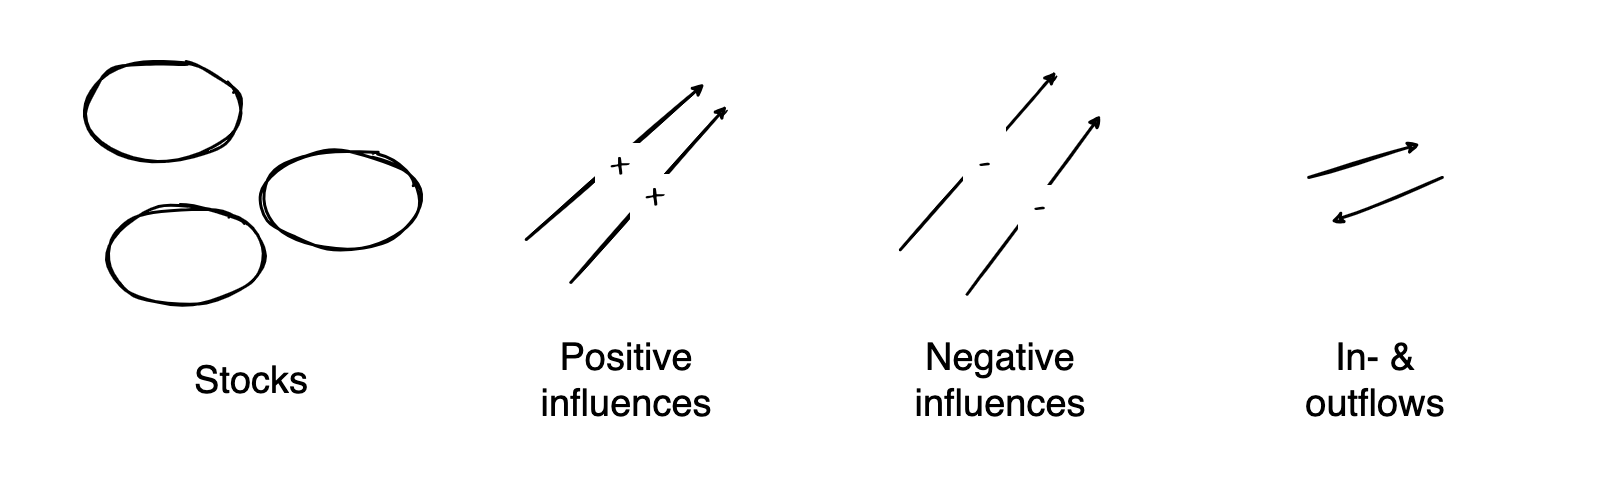

The diagram above was exported from draw.io. Its source (the exported page's mxGraphModel, read from the mxfile embedded in the PNG):
<mxGraphModel dx="2622" dy="1876" grid="1" gridSize="10" guides="1" tooltips="1" connect="1" arrows="1" fold="1" page="1" pageScale="1" pageWidth="1600" pageHeight="900" background="none" math="0" shadow="0">
  <root>
    <mxCell id="0" />
    <mxCell id="7" value="BG" style="locked=1;" parent="0" />
    <mxCell id="8" value="" style="rounded=1;arcSize=2;strokeColor=none;sketch=1;curveFitting=1;jiggle=2;" parent="7" vertex="1">
      <mxGeometry y="220" width="1600" height="490" as="geometry" />
    </mxCell>
    <mxCell id="51" value="FG" style="" parent="0" />
    <mxCell id="j_KKcMpk6qgGHH7OYOIv-80" value="Stocks" style="text;strokeColor=none;fillColor=none;align=center;verticalAlign=middle;rounded=0;fontSize=38;spacing=0;sketch=1;curveFitting=1;jiggle=2;fontFamily=Helvetica;" vertex="1" parent="51">
      <mxGeometry x="136.09" y="550" width="230" height="90" as="geometry" />
    </mxCell>
    <mxCell id="j_KKcMpk6qgGHH7OYOIv-82" value="Positive&#10;influences" style="text;strokeColor=none;fillColor=none;align=center;verticalAlign=middle;rounded=0;fontSize=38;spacing=0;sketch=1;curveFitting=1;jiggle=2;fontFamily=Helvetica;" vertex="1" parent="51">
      <mxGeometry x="511" y="550" width="230" height="90" as="geometry" />
    </mxCell>
    <mxCell id="j_KKcMpk6qgGHH7OYOIv-83" value="" style="group" vertex="1" connectable="0" parent="51">
      <mxGeometry x="84.03999999999999" y="280" width="334.09130434782605" height="245" as="geometry" />
    </mxCell>
    <mxCell id="j_KKcMpk6qgGHH7OYOIv-62" value="" style="ellipse;whiteSpace=wrap;html=1;hachureGap=4;fontFamily=Architects Daughter;fontSource=https%3A%2F%2Ffonts.googleapis.com%2Fcss%3Ffamily%3DArchitects%2BDaughter;strokeWidth=3;sketch=1;curveFitting=1;jiggle=2;" vertex="1" parent="j_KKcMpk6qgGHH7OYOIv-83">
      <mxGeometry width="155.90927536231882" height="100.22727272727272" as="geometry" />
    </mxCell>
    <mxCell id="j_KKcMpk6qgGHH7OYOIv-63" value="" style="ellipse;whiteSpace=wrap;html=1;hachureGap=4;fontFamily=Architects Daughter;fontSource=https%3A%2F%2Ffonts.googleapis.com%2Fcss%3Ffamily%3DArchitects%2BDaughter;strokeWidth=3;sketch=1;curveFitting=1;jiggle=2;" vertex="1" parent="j_KKcMpk6qgGHH7OYOIv-83">
      <mxGeometry x="178.18202898550723" y="89.09090909090907" width="155.90927536231882" height="100.22727272727272" as="geometry" />
    </mxCell>
    <mxCell id="j_KKcMpk6qgGHH7OYOIv-64" value="" style="ellipse;whiteSpace=wrap;html=1;hachureGap=4;fontFamily=Architects Daughter;fontSource=https%3A%2F%2Ffonts.googleapis.com%2Fcss%3Ffamily%3DArchitects%2BDaughter;strokeWidth=3;sketch=1;curveFitting=1;jiggle=2;" vertex="1" parent="j_KKcMpk6qgGHH7OYOIv-83">
      <mxGeometry x="22.272753623188407" y="144.77272727272725" width="155.90927536231882" height="100.22727272727272" as="geometry" />
    </mxCell>
    <mxCell id="j_KKcMpk6qgGHH7OYOIv-84" value="Negative&#10;influences" style="text;strokeColor=none;fillColor=none;align=center;verticalAlign=middle;rounded=0;fontSize=38;spacing=0;sketch=1;curveFitting=1;jiggle=2;fontFamily=Helvetica;" vertex="1" parent="51">
      <mxGeometry x="885" y="550" width="230" height="90" as="geometry" />
    </mxCell>
    <mxCell id="j_KKcMpk6qgGHH7OYOIv-85" value="In- &amp;&#10;outflows" style="text;strokeColor=none;fillColor=none;align=center;verticalAlign=middle;rounded=0;fontSize=38;spacing=0;sketch=1;curveFitting=1;jiggle=2;fontFamily=Helvetica;" vertex="1" parent="51">
      <mxGeometry x="1260" y="550" width="230" height="90" as="geometry" />
    </mxCell>
    <mxCell id="j_KKcMpk6qgGHH7OYOIv-87" value="" style="group" vertex="1" connectable="0" parent="51">
      <mxGeometry x="525.7697101449276" y="303.06636363636363" width="200.4547826086956" height="198.86363636363637" as="geometry" />
    </mxCell>
    <mxCell id="j_KKcMpk6qgGHH7OYOIv-65" value="" style="endArrow=classic;html=1;rounded=0;hachureGap=4;fontFamily=Architects Daughter;fontSource=https%3A%2F%2Ffonts.googleapis.com%2Fcss%3Ffamily%3DArchitects%2BDaughter;strokeWidth=3;sketch=1;curveFitting=1;jiggle=2;" edge="1" parent="j_KKcMpk6qgGHH7OYOIv-87">
      <mxGeometry width="50" height="50" relative="1" as="geometry">
        <mxPoint y="155.90909090909088" as="sourcePoint" />
        <mxPoint x="178.18202898550715" as="targetPoint" />
      </mxGeometry>
    </mxCell>
    <mxCell id="j_KKcMpk6qgGHH7OYOIv-66" value="&amp;nbsp;+&amp;nbsp;" style="edgeLabel;html=1;align=center;verticalAlign=middle;resizable=0;points=[];hachureGap=4;fontFamily=Architects Daughter;fontSource=https%3A%2F%2Ffonts.googleapis.com%2Fcss%3Ffamily%3DArchitects%2BDaughter;sketch=1;curveFitting=1;jiggle=2;" vertex="1" connectable="0" parent="j_KKcMpk6qgGHH7OYOIv-65">
      <mxGeometry x="0.068" y="-1" relative="1" as="geometry">
        <mxPoint as="offset" />
      </mxGeometry>
    </mxCell>
    <mxCell id="j_KKcMpk6qgGHH7OYOIv-67" value="&lt;span style=&quot;font-size: 38px;&quot;&gt;&amp;nbsp;+&amp;nbsp;&lt;/span&gt;" style="edgeLabel;html=1;align=center;verticalAlign=middle;resizable=0;points=[];hachureGap=4;fontFamily=Architects Daughter;fontSource=https%3A%2F%2Ffonts.googleapis.com%2Fcss%3Ffamily%3DArchitects%2BDaughter;sketch=1;curveFitting=1;jiggle=2;fontSize=38;" vertex="1" connectable="0" parent="j_KKcMpk6qgGHH7OYOIv-65">
      <mxGeometry x="0.02" y="-5" relative="1" as="geometry">
        <mxPoint as="offset" />
      </mxGeometry>
    </mxCell>
    <mxCell id="j_KKcMpk6qgGHH7OYOIv-71" value="" style="endArrow=classic;html=1;rounded=0;hachureGap=4;fontFamily=Architects Daughter;fontSource=https%3A%2F%2Ffonts.googleapis.com%2Fcss%3Ffamily%3DArchitects%2BDaughter;strokeWidth=3;sketch=1;curveFitting=1;jiggle=2;" edge="1" parent="j_KKcMpk6qgGHH7OYOIv-87">
      <mxGeometry width="50" height="50" relative="1" as="geometry">
        <mxPoint x="44.590289855072456" y="198.86363636363637" as="sourcePoint" />
        <mxPoint x="200.4547826086956" y="22.272727272727252" as="targetPoint" />
      </mxGeometry>
    </mxCell>
    <mxCell id="j_KKcMpk6qgGHH7OYOIv-72" value="&amp;nbsp;+&amp;nbsp;" style="edgeLabel;html=1;align=center;verticalAlign=middle;resizable=0;points=[];hachureGap=4;fontFamily=Architects Daughter;fontSource=https%3A%2F%2Ffonts.googleapis.com%2Fcss%3Ffamily%3DArchitects%2BDaughter;sketch=1;curveFitting=1;jiggle=2;" vertex="1" connectable="0" parent="j_KKcMpk6qgGHH7OYOIv-71">
      <mxGeometry x="0.068" y="-1" relative="1" as="geometry">
        <mxPoint as="offset" />
      </mxGeometry>
    </mxCell>
    <mxCell id="j_KKcMpk6qgGHH7OYOIv-73" value="&lt;span style=&quot;font-size: 38px;&quot;&gt;&amp;nbsp;+&amp;nbsp;&lt;/span&gt;" style="edgeLabel;html=1;align=center;verticalAlign=middle;resizable=0;points=[];hachureGap=4;fontFamily=Architects Daughter;fontSource=https%3A%2F%2Ffonts.googleapis.com%2Fcss%3Ffamily%3DArchitects%2BDaughter;sketch=1;curveFitting=1;jiggle=2;fontSize=38;" vertex="1" connectable="0" parent="j_KKcMpk6qgGHH7OYOIv-71">
      <mxGeometry x="0.02" y="-5" relative="1" as="geometry">
        <mxPoint as="offset" />
      </mxGeometry>
    </mxCell>
    <mxCell id="j_KKcMpk6qgGHH7OYOIv-88" value="" style="group" vertex="1" connectable="0" parent="51">
      <mxGeometry x="899.7720289855071" y="291.13" width="200.45478260869572" height="222.72727272727275" as="geometry" />
    </mxCell>
    <mxCell id="j_KKcMpk6qgGHH7OYOIv-68" value="" style="endArrow=classic;html=1;rounded=0;hachureGap=4;fontFamily=Architects Daughter;fontSource=https%3A%2F%2Ffonts.googleapis.com%2Fcss%3Ffamily%3DArchitects%2BDaughter;strokeWidth=3;sketch=1;curveFitting=1;jiggle=2;" edge="1" parent="j_KKcMpk6qgGHH7OYOIv-88">
      <mxGeometry width="50" height="50" relative="1" as="geometry">
        <mxPoint y="178.18181818181813" as="sourcePoint" />
        <mxPoint x="155.9092753623188" as="targetPoint" />
      </mxGeometry>
    </mxCell>
    <mxCell id="j_KKcMpk6qgGHH7OYOIv-69" value="&amp;nbsp;+&amp;nbsp;" style="edgeLabel;html=1;align=center;verticalAlign=middle;resizable=0;points=[];hachureGap=4;fontFamily=Architects Daughter;fontSource=https%3A%2F%2Ffonts.googleapis.com%2Fcss%3Ffamily%3DArchitects%2BDaughter;sketch=1;curveFitting=1;jiggle=2;fontSize=20;" vertex="1" connectable="0" parent="j_KKcMpk6qgGHH7OYOIv-68">
      <mxGeometry x="0.068" y="-1" relative="1" as="geometry">
        <mxPoint as="offset" />
      </mxGeometry>
    </mxCell>
    <mxCell id="j_KKcMpk6qgGHH7OYOIv-70" value="&lt;p style=&quot;line-height: 120%; font-size: 38px;&quot;&gt;&lt;span style=&quot;font-size: 38px;&quot;&gt;&amp;nbsp;-&amp;nbsp;&lt;/span&gt;&lt;/p&gt;" style="edgeLabel;html=1;align=center;verticalAlign=middle;resizable=0;points=[];hachureGap=4;fontFamily=Architects Daughter;fontSource=https%3A%2F%2Ffonts.googleapis.com%2Fcss%3Ffamily%3DArchitects%2BDaughter;sketch=1;curveFitting=1;jiggle=2;fontSize=38;" vertex="1" connectable="0" parent="j_KKcMpk6qgGHH7OYOIv-68">
      <mxGeometry x="0.02" y="-5" relative="1" as="geometry">
        <mxPoint as="offset" />
      </mxGeometry>
    </mxCell>
    <mxCell id="j_KKcMpk6qgGHH7OYOIv-74" value="" style="endArrow=classic;html=1;rounded=0;hachureGap=4;fontFamily=Architects Daughter;fontSource=https%3A%2F%2Ffonts.googleapis.com%2Fcss%3Ffamily%3DArchitects%2BDaughter;strokeWidth=3;sketch=1;curveFitting=1;jiggle=2;" edge="1" parent="j_KKcMpk6qgGHH7OYOIv-88">
      <mxGeometry width="50" height="50" relative="1" as="geometry">
        <mxPoint x="66.81826086956517" y="222.72727272727275" as="sourcePoint" />
        <mxPoint x="200.45478260869572" y="43.43181818181819" as="targetPoint" />
      </mxGeometry>
    </mxCell>
    <mxCell id="j_KKcMpk6qgGHH7OYOIv-75" value="&amp;nbsp;+&amp;nbsp;" style="edgeLabel;html=1;align=center;verticalAlign=middle;resizable=0;points=[];hachureGap=4;fontFamily=Architects Daughter;fontSource=https%3A%2F%2Ffonts.googleapis.com%2Fcss%3Ffamily%3DArchitects%2BDaughter;sketch=1;curveFitting=1;jiggle=2;fontSize=20;" vertex="1" connectable="0" parent="j_KKcMpk6qgGHH7OYOIv-74">
      <mxGeometry x="0.068" y="-1" relative="1" as="geometry">
        <mxPoint as="offset" />
      </mxGeometry>
    </mxCell>
    <mxCell id="j_KKcMpk6qgGHH7OYOIv-76" value="&lt;span style=&quot;font-size: 38px;&quot;&gt;&amp;nbsp;-&amp;nbsp;&lt;/span&gt;" style="edgeLabel;html=1;align=center;verticalAlign=middle;resizable=0;points=[];hachureGap=4;fontFamily=Architects Daughter;fontSource=https%3A%2F%2Ffonts.googleapis.com%2Fcss%3Ffamily%3DArchitects%2BDaughter;sketch=1;curveFitting=1;jiggle=2;fontSize=38;" vertex="1" connectable="0" parent="j_KKcMpk6qgGHH7OYOIv-74">
      <mxGeometry x="0.02" y="-5" relative="1" as="geometry">
        <mxPoint as="offset" />
      </mxGeometry>
    </mxCell>
    <mxCell id="j_KKcMpk6qgGHH7OYOIv-89" value="" style="group" vertex="1" connectable="0" parent="51">
      <mxGeometry x="1308.1834782608694" y="363.5181818181818" width="133.63652173913056" height="77.95454545454544" as="geometry" />
    </mxCell>
    <mxCell id="j_KKcMpk6qgGHH7OYOIv-77" value="" style="endArrow=classic;html=1;rounded=0;hachureGap=4;fontFamily=Architects Daughter;fontSource=https%3A%2F%2Ffonts.googleapis.com%2Fcss%3Ffamily%3DArchitects%2BDaughter;strokeWidth=3;sketch=1;curveFitting=1;jiggle=2;" edge="1" parent="j_KKcMpk6qgGHH7OYOIv-89">
      <mxGeometry width="50" height="50" relative="1" as="geometry">
        <mxPoint y="33.409090909090935" as="sourcePoint" />
        <mxPoint x="111.3637681159421" as="targetPoint" />
      </mxGeometry>
    </mxCell>
    <mxCell id="j_KKcMpk6qgGHH7OYOIv-78" value="" style="endArrow=classic;html=1;rounded=0;hachureGap=4;fontFamily=Architects Daughter;fontSource=https%3A%2F%2Ffonts.googleapis.com%2Fcss%3Ffamily%3DArchitects%2BDaughter;strokeWidth=3;sketch=1;curveFitting=1;jiggle=2;" edge="1" parent="j_KKcMpk6qgGHH7OYOIv-89">
      <mxGeometry width="50" height="50" relative="1" as="geometry">
        <mxPoint x="133.63652173913056" y="33.409090909090935" as="sourcePoint" />
        <mxPoint x="22.272753623188464" y="77.95454545454544" as="targetPoint" />
      </mxGeometry>
    </mxCell>
  </root>
</mxGraphModel>